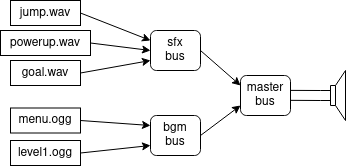

The diagram above was exported from draw.io. Its source (the exported page's mxGraphModel, read from the mxfile embedded in the PNG):
<mxGraphModel dx="813" dy="422" grid="1" gridSize="10" guides="1" tooltips="1" connect="1" arrows="1" fold="1" page="1" pageScale="1" pageWidth="850" pageHeight="1100" math="0" shadow="0">
  <root>
    <mxCell id="0" />
    <mxCell id="1" parent="0" />
    <mxCell id="1PaJKvX0TqouL0d4Equ_-1" value="" style="pointerEvents=1;verticalLabelPosition=bottom;shadow=0;dashed=0;align=center;html=1;verticalAlign=top;shape=mxgraph.electrical.electro-mechanical.loudspeaker;" vertex="1" parent="1">
      <mxGeometry x="570" y="150" width="25" height="50" as="geometry" />
    </mxCell>
    <mxCell id="1PaJKvX0TqouL0d4Equ_-2" value="&lt;div&gt;master&lt;/div&gt;&lt;div&gt;bus&lt;/div&gt;" style="rounded=1;whiteSpace=wrap;html=1;" vertex="1" parent="1">
      <mxGeometry x="490" y="155" width="50" height="40" as="geometry" />
    </mxCell>
    <mxCell id="1PaJKvX0TqouL0d4Equ_-3" value="&lt;div&gt;bgm&lt;/div&gt;&lt;div&gt;bus&lt;/div&gt;" style="rounded=1;whiteSpace=wrap;html=1;" vertex="1" parent="1">
      <mxGeometry x="400" y="195" width="50" height="40" as="geometry" />
    </mxCell>
    <mxCell id="1PaJKvX0TqouL0d4Equ_-4" value="&lt;div&gt;sfx&lt;/div&gt;&lt;div&gt;bus&lt;/div&gt;" style="rounded=1;whiteSpace=wrap;html=1;" vertex="1" parent="1">
      <mxGeometry x="400" y="110" width="50" height="40" as="geometry" />
    </mxCell>
    <mxCell id="1PaJKvX0TqouL0d4Equ_-5" value="&lt;div&gt;jump.wav&lt;/div&gt;" style="rounded=0;whiteSpace=wrap;html=1;" vertex="1" parent="1">
      <mxGeometry x="260" y="80" width="70" height="25" as="geometry" />
    </mxCell>
    <mxCell id="1PaJKvX0TqouL0d4Equ_-6" value="&lt;div&gt;powerup.wav&lt;/div&gt;" style="rounded=0;whiteSpace=wrap;html=1;" vertex="1" parent="1">
      <mxGeometry x="250" y="110" width="90" height="25" as="geometry" />
    </mxCell>
    <mxCell id="1PaJKvX0TqouL0d4Equ_-7" value="&lt;div&gt;goal.wav&lt;/div&gt;" style="rounded=0;whiteSpace=wrap;html=1;" vertex="1" parent="1">
      <mxGeometry x="260" y="140" width="70" height="25" as="geometry" />
    </mxCell>
    <mxCell id="1PaJKvX0TqouL0d4Equ_-8" value="&lt;div&gt;menu.ogg&lt;/div&gt;" style="rounded=0;whiteSpace=wrap;html=1;" vertex="1" parent="1">
      <mxGeometry x="260" y="187.5" width="70" height="25" as="geometry" />
    </mxCell>
    <mxCell id="1PaJKvX0TqouL0d4Equ_-9" value="&lt;div&gt;level1.ogg&lt;/div&gt;" style="rounded=0;whiteSpace=wrap;html=1;" vertex="1" parent="1">
      <mxGeometry x="260" y="220" width="70" height="25" as="geometry" />
    </mxCell>
    <mxCell id="1PaJKvX0TqouL0d4Equ_-13" value="" style="endArrow=classic;html=1;exitX=1;exitY=0.5;exitDx=0;exitDy=0;entryX=0;entryY=0.25;entryDx=0;entryDy=0;" edge="1" parent="1" source="1PaJKvX0TqouL0d4Equ_-5" target="1PaJKvX0TqouL0d4Equ_-4">
      <mxGeometry width="50" height="50" relative="1" as="geometry">
        <mxPoint x="360" y="170" as="sourcePoint" />
        <mxPoint x="410" y="120" as="targetPoint" />
      </mxGeometry>
    </mxCell>
    <mxCell id="1PaJKvX0TqouL0d4Equ_-14" value="" style="endArrow=classic;html=1;exitX=1;exitY=0.5;exitDx=0;exitDy=0;entryX=0;entryY=0.5;entryDx=0;entryDy=0;" edge="1" parent="1" source="1PaJKvX0TqouL0d4Equ_-6" target="1PaJKvX0TqouL0d4Equ_-4">
      <mxGeometry width="50" height="50" relative="1" as="geometry">
        <mxPoint x="360" y="170" as="sourcePoint" />
        <mxPoint x="370" y="128" as="targetPoint" />
      </mxGeometry>
    </mxCell>
    <mxCell id="1PaJKvX0TqouL0d4Equ_-15" value="" style="endArrow=classic;html=1;exitX=1;exitY=0.5;exitDx=0;exitDy=0;entryX=0;entryY=0.75;entryDx=0;entryDy=0;" edge="1" parent="1" source="1PaJKvX0TqouL0d4Equ_-7" target="1PaJKvX0TqouL0d4Equ_-4">
      <mxGeometry width="50" height="50" relative="1" as="geometry">
        <mxPoint x="360" y="170" as="sourcePoint" />
        <mxPoint x="410" y="120" as="targetPoint" />
      </mxGeometry>
    </mxCell>
    <mxCell id="1PaJKvX0TqouL0d4Equ_-17" value="" style="endArrow=classic;html=1;exitX=1;exitY=0.5;exitDx=0;exitDy=0;entryX=0;entryY=0.25;entryDx=0;entryDy=0;" edge="1" parent="1" source="1PaJKvX0TqouL0d4Equ_-8" target="1PaJKvX0TqouL0d4Equ_-3">
      <mxGeometry width="50" height="50" relative="1" as="geometry">
        <mxPoint x="360" y="230" as="sourcePoint" />
        <mxPoint x="410" y="180" as="targetPoint" />
      </mxGeometry>
    </mxCell>
    <mxCell id="1PaJKvX0TqouL0d4Equ_-18" value="" style="endArrow=classic;html=1;exitX=1;exitY=0.5;exitDx=0;exitDy=0;entryX=0;entryY=0.75;entryDx=0;entryDy=0;" edge="1" parent="1" source="1PaJKvX0TqouL0d4Equ_-9" target="1PaJKvX0TqouL0d4Equ_-3">
      <mxGeometry width="50" height="50" relative="1" as="geometry">
        <mxPoint x="360" y="230" as="sourcePoint" />
        <mxPoint x="410" y="180" as="targetPoint" />
      </mxGeometry>
    </mxCell>
    <mxCell id="1PaJKvX0TqouL0d4Equ_-19" value="" style="endArrow=classic;html=1;exitX=1;exitY=0.5;exitDx=0;exitDy=0;entryX=0;entryY=0.75;entryDx=0;entryDy=0;" edge="1" parent="1" source="1PaJKvX0TqouL0d4Equ_-3" target="1PaJKvX0TqouL0d4Equ_-2">
      <mxGeometry width="50" height="50" relative="1" as="geometry">
        <mxPoint x="460" y="200" as="sourcePoint" />
        <mxPoint x="510" y="150" as="targetPoint" />
      </mxGeometry>
    </mxCell>
    <mxCell id="1PaJKvX0TqouL0d4Equ_-20" value="" style="endArrow=classic;html=1;exitX=1;exitY=0.5;exitDx=0;exitDy=0;entryX=0;entryY=0.25;entryDx=0;entryDy=0;" edge="1" parent="1" source="1PaJKvX0TqouL0d4Equ_-4" target="1PaJKvX0TqouL0d4Equ_-2">
      <mxGeometry width="50" height="50" relative="1" as="geometry">
        <mxPoint x="460" y="200" as="sourcePoint" />
        <mxPoint x="510" y="150" as="targetPoint" />
      </mxGeometry>
    </mxCell>
    <mxCell id="1PaJKvX0TqouL0d4Equ_-21" value="" style="endArrow=none;html=1;exitX=0.998;exitY=0.372;exitDx=0;exitDy=0;entryX=0;entryY=0.4;entryDx=0;entryDy=0;entryPerimeter=0;exitPerimeter=0;" edge="1" parent="1" source="1PaJKvX0TqouL0d4Equ_-2" target="1PaJKvX0TqouL0d4Equ_-1">
      <mxGeometry width="50" height="50" relative="1" as="geometry">
        <mxPoint x="570" y="220" as="sourcePoint" />
        <mxPoint x="620" y="170" as="targetPoint" />
      </mxGeometry>
    </mxCell>
    <mxCell id="1PaJKvX0TqouL0d4Equ_-22" value="" style="endArrow=none;html=1;exitX=0.998;exitY=0.621;exitDx=0;exitDy=0;entryX=0;entryY=0.6;entryDx=0;entryDy=0;entryPerimeter=0;exitPerimeter=0;" edge="1" parent="1" source="1PaJKvX0TqouL0d4Equ_-2" target="1PaJKvX0TqouL0d4Equ_-1">
      <mxGeometry width="50" height="50" relative="1" as="geometry">
        <mxPoint x="510" y="190" as="sourcePoint" />
        <mxPoint x="560" y="140" as="targetPoint" />
      </mxGeometry>
    </mxCell>
  </root>
</mxGraphModel>